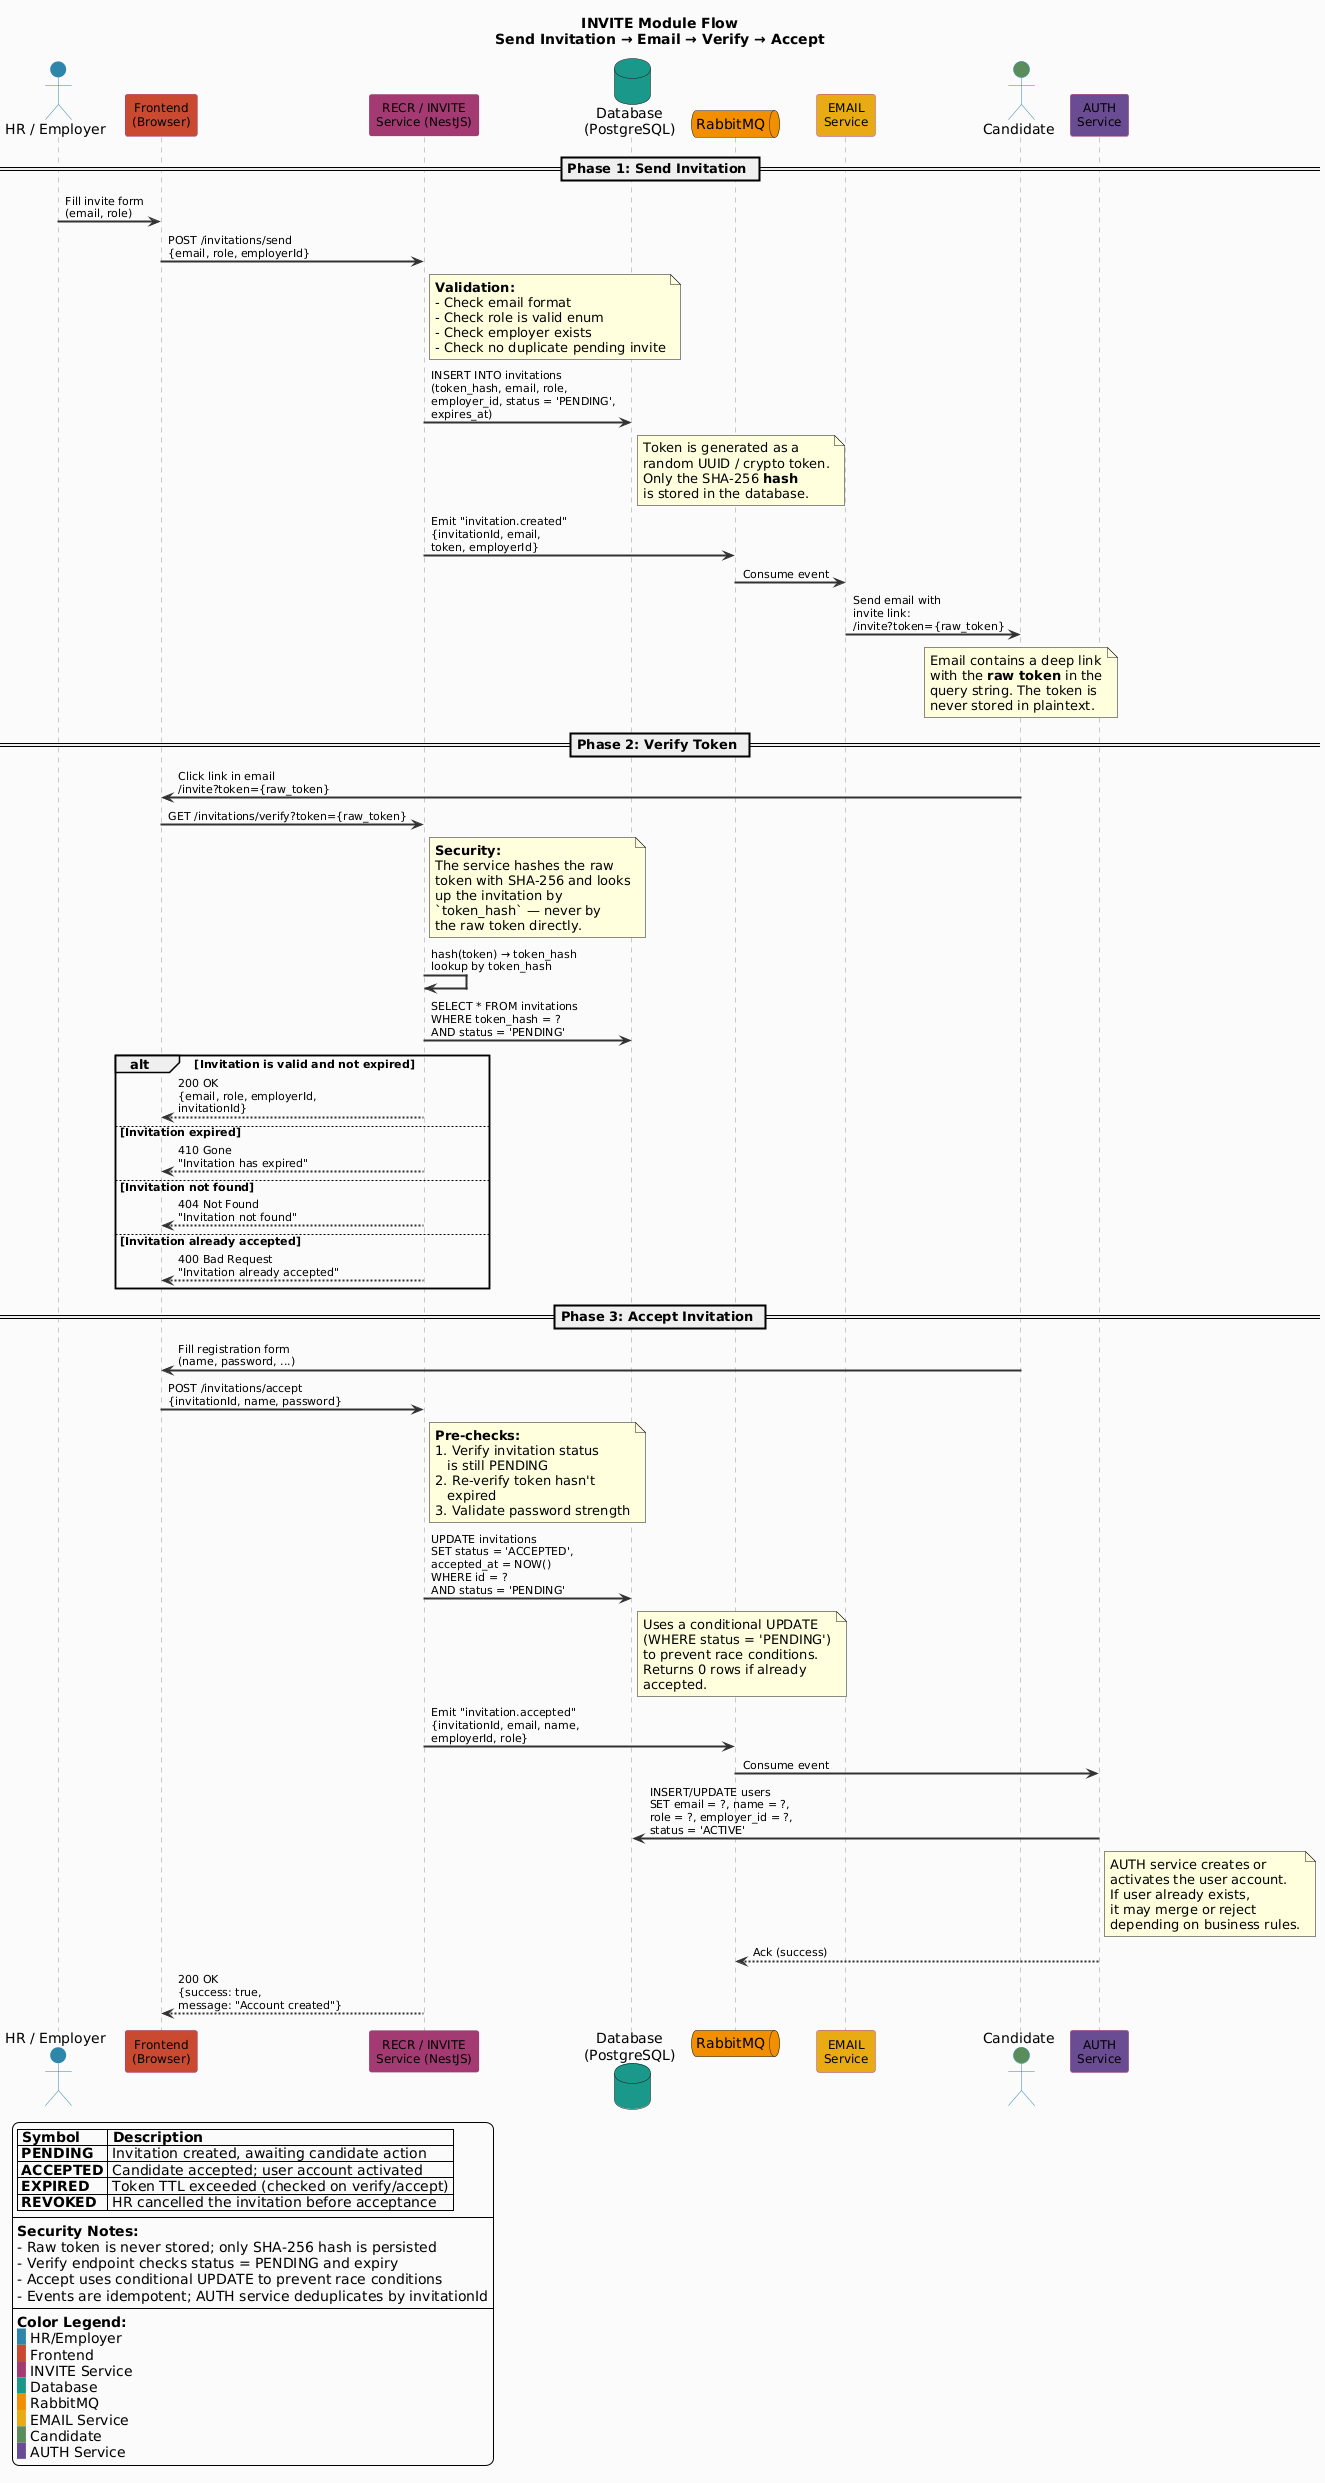

The diagram above was rendered by PlantUML. Its source (embedded in the PNG):
@startuml sequence-invite

!define THEME_COLOR #2E86AB

title INVITE Module Flow\nSend Invitation → Email → Verify → Accept

skinparam backgroundColor #FAFAFA
skinparam sequenceArrowThickness 2
skinparam sequenceParticipantPadding 20
skinparam sequenceBoxBorderColor #CCCCCC

skinparam sequence {
    ActorBorderColor #2E86AB
    ActorBackgroundColor #D6EAF8
    ParticipantBorderColor #A23B72
    ParticipantBackgroundColor #F5E6CC
    DatabaseBorderColor #1B998B
    DatabaseBackgroundColor #D4EDDA
    QueueBorderColor #F18F01
    QueueBackgroundColor #FFF3CD
    ArrowColor #333333
    LifeLineBorderColor #999999
    ArrowFontSize 11
    ParticipantFontSize 13
    ParticipantFontSize 12
}

' ============================================================
' Participants
' ============================================================
actor "HR / Employer" as HR #2E86AB
participant "Frontend\n(Browser)" as FE #C84B31
participant "RECR / INVITE\nService (NestJS)" as INVITE #A23B72
database "Database\n(PostgreSQL)" as DB #1B998B
queue "RabbitMQ" as MQ #F18F01
participant "EMAIL\nService" as EMAIL #E8AA14
actor "Candidate" as CAND #5B8C5A
participant "AUTH\nService" as AUTH #6A4C93

' ============================================================
' Phase 1: Send Invitation
' ============================================================
== Phase 1: Send Invitation ==

HR -> FE : Fill invite form\n(email, role)
FE -> INVITE : POST /invitations/send\n{email, role, employerId}

note right of INVITE
  **Validation:**
  - Check email format
  - Check role is valid enum
  - Check employer exists
  - Check no duplicate pending invite
end note

INVITE -> DB : INSERT INTO invitations\n(token_hash, email, role,\nemployer_id, status = 'PENDING',\nexpires_at)
note right of DB
  Token is generated as a
  random UUID / crypto token.
  Only the SHA-256 **hash**
  is stored in the database.
end note

INVITE -> MQ : Emit "invitation.created"\n{invitationId, email,\ntoken, employerId}

MQ -> EMAIL : Consume event

EMAIL -> CAND : Send email with\ninvite link:\n/invite?token={raw_token}

note over CAND
  Email contains a deep link
  with the **raw token** in the
  query string. The token is
  never stored in plaintext.
end note

' ============================================================
' Phase 2: Verify Token
' ============================================================
== Phase 2: Verify Token ==

CAND -> FE : Click link in email\n/invite?token={raw_token}

FE -> INVITE : GET /invitations/verify?token={raw_token}

note right of INVITE
  **Security:**
  The service hashes the raw
  token with SHA-256 and looks
  up the invitation by
  `token_hash` — never by
  the raw token directly.
end note

INVITE -> INVITE : hash(token) → token_hash\nlookup by token_hash

INVITE -> DB : SELECT * FROM invitations\nWHERE token_hash = ?\nAND status = 'PENDING'

alt Invitation is valid and not expired
    INVITE --> FE : 200 OK\n{email, role, employerId,\ninvitationId}
else Invitation expired
    INVITE --> FE : 410 Gone\n"Invitation has expired"
else Invitation not found
    INVITE --> FE : 404 Not Found\n"Invitation not found"
else Invitation already accepted
    INVITE --> FE : 400 Bad Request\n"Invitation already accepted"
end

' ============================================================
' Phase 3: Accept Invitation
' ============================================================
== Phase 3: Accept Invitation ==

CAND -> FE : Fill registration form\n(name, password, ...)

FE -> INVITE : POST /invitations/accept\n{invitationId, name, password}

note right of INVITE
  **Pre-checks:**
  1. Verify invitation status
     is still PENDING
  2. Re-verify token hasn't
     expired
  3. Validate password strength
end note

INVITE -> DB : UPDATE invitations\nSET status = 'ACCEPTED',\naccepted_at = NOW()\nWHERE id = ?\nAND status = 'PENDING'

note right of DB
  Uses a conditional UPDATE
  (WHERE status = 'PENDING')
  to prevent race conditions.
  Returns 0 rows if already
  accepted.
end note

INVITE -> MQ : Emit "invitation.accepted"\n{invitationId, email, name,\nemployerId, role}

MQ -> AUTH : Consume event

AUTH -> DB : INSERT/UPDATE users\nSET email = ?, name = ?,\nrole = ?, employer_id = ?,\nstatus = 'ACTIVE'

note right of AUTH
  AUTH service creates or
  activates the user account.
  If user already exists,
  it may merge or reject
  depending on business rules.
end note

AUTH --> MQ : Ack (success)

INVITE --> FE : 200 OK\n{success: true,\nmessage: "Account created"}

' ============================================================
' Legend
' ============================================================
legend bottom left
  |= Symbol |= Description |
  | **PENDING** | Invitation created, awaiting candidate action |
  | **ACCEPTED** | Candidate accepted; user account activated |
  | **EXPIRED** | Token TTL exceeded (checked on verify/accept) |
  | **REVOKED** | HR cancelled the invitation before acceptance |
  ----
  **Security Notes:**
  - Raw token is never stored; only SHA-256 hash is persisted
  - Verify endpoint checks status = PENDING and expiry
  - Accept uses conditional UPDATE to prevent race conditions
  - Events are idempotent; AUTH service deduplicates by invitationId
  ----
  **Color Legend:**
  <back:#2E86AB>  </back> HR/Employer
  <back:#C84B31>  </back> Frontend
  <back:#A23B72>  </back> INVITE Service
  <back:#1B998B>  </back> Database
  <back:#F18F01>  </back> RabbitMQ
  <back:#E8AA14>  </back> EMAIL Service
  <back:#5B8C5A>  </back> Candidate
  <back:#6A4C93>  </back> AUTH Service
endlegend

@enduml